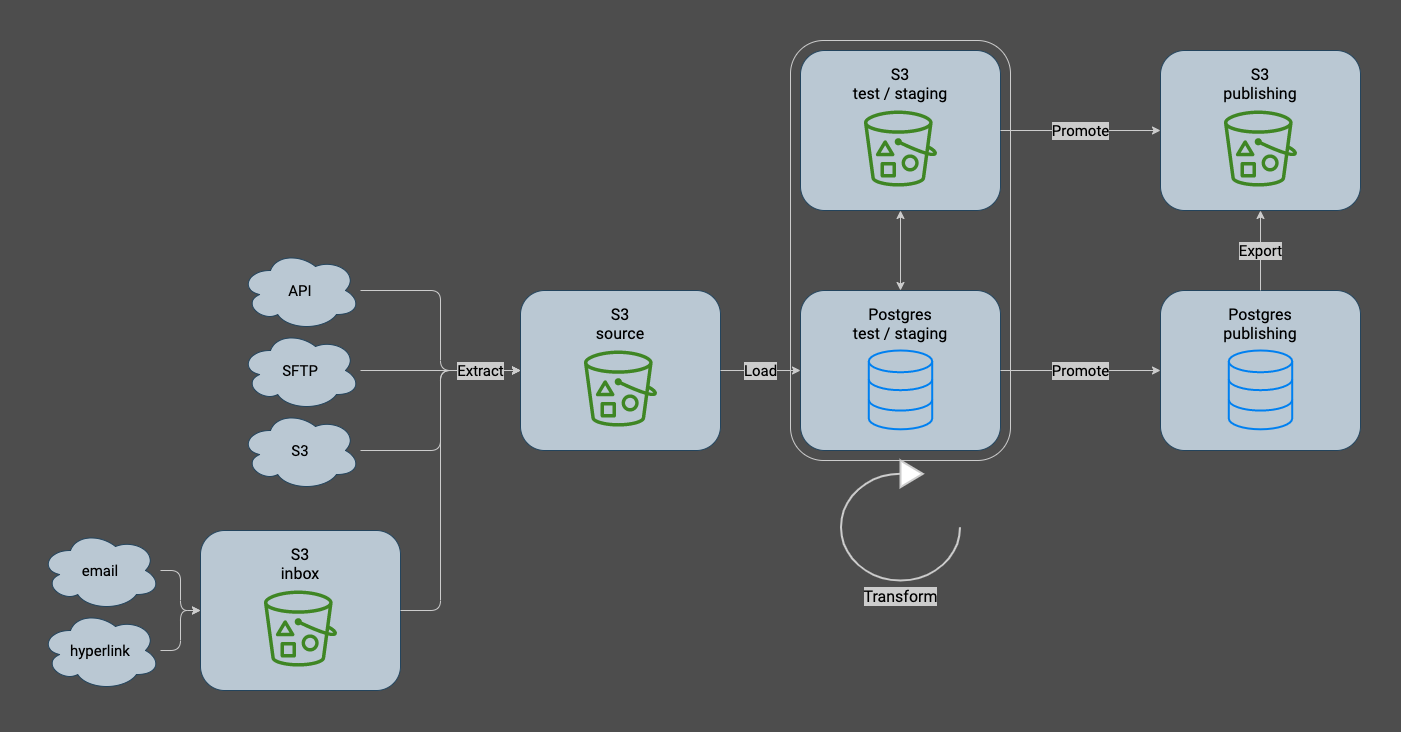

The diagram above was exported from draw.io. Its source (the exported page's mxGraphModel, read from the mxfile embedded in the PNG):
<mxGraphModel dx="1386" dy="851" grid="0" gridSize="10" guides="1" tooltips="1" connect="1" arrows="1" fold="1" page="1" pageScale="1" pageWidth="1600" pageHeight="900" background="#4D4D4D" math="0" shadow="0">
  <root>
    <mxCell id="0" />
    <mxCell id="1" parent="0" />
    <mxCell id="293" style="edgeStyle=orthogonalEdgeStyle;shape=connector;rounded=1;html=1;entryX=0;entryY=0.5;entryDx=0;entryDy=0;labelBackgroundColor=default;strokeColor=#CCCCCC;fontFamily=Roboto;fontSource=https%3A%2F%2Ffonts.googleapis.com%2Fcss%3Ffamily%3DRoboto;fontSize=15;fontColor=#000000;endArrow=classic;" parent="1" source="29" target="152" edge="1">
      <mxGeometry relative="1" as="geometry">
        <Array as="points">
          <mxPoint x="600" y="320" />
          <mxPoint x="600" y="400" />
        </Array>
      </mxGeometry>
    </mxCell>
    <mxCell id="29" value="API" style="ellipse;shape=cloud;whiteSpace=wrap;html=1;fontSize=15;fillColor=#bac8d3;strokeColor=#23445d;fontFamily=Roboto;fontSource=https%3A%2F%2Ffonts.googleapis.com%2Fcss%3Ffamily%3DRoboto;" parent="1" vertex="1">
      <mxGeometry x="400" y="280" width="120" height="80" as="geometry" />
    </mxCell>
    <mxCell id="297" style="edgeStyle=orthogonalEdgeStyle;shape=connector;rounded=1;html=1;entryX=0;entryY=0.5;entryDx=0;entryDy=0;labelBackgroundColor=default;strokeColor=#CCCCCC;fontFamily=Roboto;fontSource=https%3A%2F%2Ffonts.googleapis.com%2Fcss%3Ffamily%3DRoboto;fontSize=15;fontColor=#000000;endArrow=classic;" parent="1" source="35" target="282" edge="1">
      <mxGeometry relative="1" as="geometry" />
    </mxCell>
    <mxCell id="35" value="email" style="ellipse;shape=cloud;whiteSpace=wrap;html=1;fontSize=15;fillColor=#bac8d3;strokeColor=#23445d;fontFamily=Roboto;fontSource=https%3A%2F%2Ffonts.googleapis.com%2Fcss%3Ffamily%3DRoboto;" parent="1" vertex="1">
      <mxGeometry x="200" y="560.0000000000001" width="120" height="80" as="geometry" />
    </mxCell>
    <mxCell id="299" style="edgeStyle=orthogonalEdgeStyle;shape=connector;rounded=1;html=1;entryX=0;entryY=0.5;entryDx=0;entryDy=0;labelBackgroundColor=default;strokeColor=#CCCCCC;fontFamily=Roboto;fontSource=https%3A%2F%2Ffonts.googleapis.com%2Fcss%3Ffamily%3DRoboto;fontSize=15;fontColor=#000000;endArrow=classic;" parent="1" source="36" target="282" edge="1">
      <mxGeometry relative="1" as="geometry" />
    </mxCell>
    <mxCell id="36" value="hyperlink" style="ellipse;shape=cloud;whiteSpace=wrap;html=1;fontSize=15;fillColor=#bac8d3;strokeColor=#23445d;fontFamily=Roboto;fontSource=https%3A%2F%2Ffonts.googleapis.com%2Fcss%3Ffamily%3DRoboto;" parent="1" vertex="1">
      <mxGeometry x="200" y="640.0000000000002" width="120" height="80" as="geometry" />
    </mxCell>
    <mxCell id="294" style="edgeStyle=orthogonalEdgeStyle;shape=connector;rounded=1;html=1;entryX=0;entryY=0.5;entryDx=0;entryDy=0;labelBackgroundColor=default;strokeColor=#CCCCCC;fontFamily=Roboto;fontSource=https%3A%2F%2Ffonts.googleapis.com%2Fcss%3Ffamily%3DRoboto;fontSize=15;fontColor=#000000;endArrow=classic;" parent="1" source="37" target="152" edge="1">
      <mxGeometry relative="1" as="geometry" />
    </mxCell>
    <mxCell id="37" value="S3" style="ellipse;shape=cloud;whiteSpace=wrap;html=1;fontSize=15;fillColor=#bac8d3;strokeColor=#23445d;fontFamily=Roboto;fontSource=https%3A%2F%2Ffonts.googleapis.com%2Fcss%3Ffamily%3DRoboto;" parent="1" vertex="1">
      <mxGeometry x="400" y="440" width="120" height="80" as="geometry" />
    </mxCell>
    <mxCell id="295" style="edgeStyle=orthogonalEdgeStyle;shape=connector;rounded=1;html=1;entryX=0;entryY=0.5;entryDx=0;entryDy=0;labelBackgroundColor=default;strokeColor=#CCCCCC;fontFamily=Roboto;fontSource=https%3A%2F%2Ffonts.googleapis.com%2Fcss%3Ffamily%3DRoboto;fontSize=15;fontColor=#000000;endArrow=classic;" parent="1" source="150" target="152" edge="1">
      <mxGeometry relative="1" as="geometry" />
    </mxCell>
    <mxCell id="150" value="SFTP" style="ellipse;shape=cloud;whiteSpace=wrap;html=1;fontSize=15;fillColor=#bac8d3;strokeColor=#23445d;fontFamily=Roboto;fontSource=https%3A%2F%2Ffonts.googleapis.com%2Fcss%3Ffamily%3DRoboto;" parent="1" vertex="1">
      <mxGeometry x="400" y="360" width="120" height="80" as="geometry" />
    </mxCell>
    <mxCell id="153" value="" style="group;fontFamily=Roboto;fontSource=https%3A%2F%2Ffonts.googleapis.com%2Fcss%3Ffamily%3DRoboto;fontSize=10;" parent="1" vertex="1" connectable="0">
      <mxGeometry x="680" y="319.99999999999994" width="200" height="160" as="geometry" />
    </mxCell>
    <mxCell id="152" value="S3&lt;br&gt;source" style="rounded=1;whiteSpace=wrap;html=1;fontFamily=Roboto;fontSize=16;fontColor=default;align=center;strokeColor=#23445d;fillColor=#bac8d3;fillStyle=solid;verticalAlign=top;spacing=10;fontSource=https%3A%2F%2Ffonts.googleapis.com%2Fcss%3Ffamily%3DRoboto;" parent="153" vertex="1">
      <mxGeometry width="200" height="160" as="geometry" />
    </mxCell>
    <mxCell id="32" value="" style="sketch=0;outlineConnect=0;fontColor=#232F3E;gradientColor=none;fillColor=#3F8624;strokeColor=none;dashed=0;verticalLabelPosition=bottom;verticalAlign=top;align=center;html=1;fontSize=16;fontStyle=0;aspect=fixed;pointerEvents=1;shape=mxgraph.aws4.bucket_with_objects;fontFamily=Roboto;fontSource=https%3A%2F%2Ffonts.googleapis.com%2Fcss%3Ffamily%3DRoboto;" parent="153" vertex="1">
      <mxGeometry x="63.41463414634143" y="60.000000000000114" width="73.17073170731707" height="76.09756097560975" as="geometry" />
    </mxCell>
    <mxCell id="160" value="" style="group;fontFamily=Roboto;fontSource=https%3A%2F%2Ffonts.googleapis.com%2Fcss%3Ffamily%3DRoboto;fontSize=10;" parent="1" vertex="1" connectable="0">
      <mxGeometry x="960" y="319.99999999999994" width="200" height="160" as="geometry" />
    </mxCell>
    <mxCell id="155" value="Postgres&lt;br&gt;test / staging" style="rounded=1;whiteSpace=wrap;html=1;fontFamily=Roboto;fontSize=16;fontColor=default;align=center;strokeColor=#23445d;fillColor=#bac8d3;fillStyle=solid;verticalAlign=top;spacing=10;fontSource=https%3A%2F%2Ffonts.googleapis.com%2Fcss%3Ffamily%3DRoboto;" parent="160" vertex="1">
      <mxGeometry width="200" height="160" as="geometry" />
    </mxCell>
    <mxCell id="159" value="" style="html=1;verticalLabelPosition=bottom;align=center;labelBackgroundColor=#ffffff;verticalAlign=top;strokeWidth=2;strokeColor=#0080F0;shadow=0;dashed=0;shape=mxgraph.ios7.icons.data;fontSize=16;fontColor=#000000;fillColor=none;fontFamily=Roboto;fontSource=https%3A%2F%2Ffonts.googleapis.com%2Fcss%3Ffamily%3DRoboto;" parent="160" vertex="1">
      <mxGeometry x="68.29268292682923" y="60.00000000000006" width="63.41463414634146" height="78.81" as="geometry" />
    </mxCell>
    <mxCell id="102" value="Load" style="edgeStyle=orthogonalEdgeStyle;html=1;fontSize=15;fontColor=#000000;strokeColor=#CCCCCC;exitX=1;exitY=0.5;exitDx=0;exitDy=0;entryX=0;entryY=0.5;entryDx=0;entryDy=0;fontFamily=Roboto;fontSource=https%3A%2F%2Ffonts.googleapis.com%2Fcss%3Ffamily%3DRoboto;labelBackgroundColor=#CCCCCC;labelBorderColor=none;" parent="1" source="152" target="155" edge="1">
      <mxGeometry relative="1" as="geometry">
        <mxPoint x="860" y="410" as="sourcePoint" />
        <mxPoint x="897" y="376" as="targetPoint" />
        <mxPoint as="offset" />
      </mxGeometry>
    </mxCell>
    <mxCell id="165" value="" style="group;fontFamily=Roboto;fontSource=https%3A%2F%2Ffonts.googleapis.com%2Fcss%3Ffamily%3DRoboto;fontSize=10;" parent="1" vertex="1" connectable="0">
      <mxGeometry x="1320" y="319.99999999999994" width="200" height="160" as="geometry" />
    </mxCell>
    <mxCell id="166" value="Postgres&lt;br&gt;publishing" style="rounded=1;whiteSpace=wrap;html=1;fontFamily=Roboto;fontSize=16;fontColor=default;align=center;strokeColor=#23445d;fillColor=#bac8d3;fillStyle=solid;verticalAlign=top;spacing=10;fontSource=https%3A%2F%2Ffonts.googleapis.com%2Fcss%3Ffamily%3DRoboto;" parent="165" vertex="1">
      <mxGeometry width="200" height="160" as="geometry" />
    </mxCell>
    <mxCell id="167" value="" style="html=1;verticalLabelPosition=bottom;align=center;labelBackgroundColor=#ffffff;verticalAlign=top;strokeWidth=2;strokeColor=#0080F0;shadow=0;dashed=0;shape=mxgraph.ios7.icons.data;fontSize=16;fontColor=#000000;fillColor=none;fontFamily=Roboto;fontSource=https%3A%2F%2Ffonts.googleapis.com%2Fcss%3Ffamily%3DRoboto;" parent="165" vertex="1">
      <mxGeometry x="68.29268292682923" y="60.00000000000006" width="63.41463414634146" height="78.81" as="geometry" />
    </mxCell>
    <mxCell id="168" value="Promote" style="edgeStyle=orthogonalEdgeStyle;shape=connector;rounded=1;html=1;entryX=0;entryY=0.5;entryDx=0;entryDy=0;labelBackgroundColor=#CCCCCC;strokeColor=#CCCCCC;fontFamily=Roboto;fontSize=15;fontColor=#000000;endArrow=classic;fontSource=https%3A%2F%2Ffonts.googleapis.com%2Fcss%3Ffamily%3DRoboto;labelBorderColor=none;" parent="1" source="155" target="166" edge="1">
      <mxGeometry relative="1" as="geometry">
        <mxPoint as="offset" />
      </mxGeometry>
    </mxCell>
    <mxCell id="172" value="" style="group;fontFamily=Roboto;fontSource=https%3A%2F%2Ffonts.googleapis.com%2Fcss%3Ffamily%3DRoboto;fontSize=10;" parent="1" vertex="1" connectable="0">
      <mxGeometry x="1320" y="79.99999999999994" width="200" height="160" as="geometry" />
    </mxCell>
    <mxCell id="173" value="S3&lt;br&gt;publishing" style="rounded=1;whiteSpace=wrap;html=1;fontFamily=Roboto;fontSize=16;fontColor=default;align=center;strokeColor=#23445d;fillColor=#bac8d3;fillStyle=solid;verticalAlign=top;spacing=10;fontSource=https%3A%2F%2Ffonts.googleapis.com%2Fcss%3Ffamily%3DRoboto;" parent="172" vertex="1">
      <mxGeometry width="200" height="160" as="geometry" />
    </mxCell>
    <mxCell id="174" value="" style="sketch=0;outlineConnect=0;fontColor=#232F3E;gradientColor=none;fillColor=#3F8624;strokeColor=none;dashed=0;verticalLabelPosition=bottom;verticalAlign=top;align=center;html=1;fontSize=16;fontStyle=0;aspect=fixed;pointerEvents=1;shape=mxgraph.aws4.bucket_with_objects;fontFamily=Roboto;fontSource=https%3A%2F%2Ffonts.googleapis.com%2Fcss%3Ffamily%3DRoboto;" parent="172" vertex="1">
      <mxGeometry x="63.41463414634143" y="60.000000000000114" width="73.17073170731707" height="76.09756097560975" as="geometry" />
    </mxCell>
    <mxCell id="185" value="Export" style="edgeStyle=orthogonalEdgeStyle;shape=connector;rounded=1;html=1;entryX=0.5;entryY=1;entryDx=0;entryDy=0;labelBackgroundColor=#CCCCCC;strokeColor=#CCCCCC;fontFamily=Roboto;fontSource=https%3A%2F%2Ffonts.googleapis.com%2Fcss%3Ffamily%3DRoboto;fontSize=15;fontColor=#000000;endArrow=classic;labelBorderColor=none;" parent="1" source="166" target="173" edge="1">
      <mxGeometry relative="1" as="geometry" />
    </mxCell>
    <mxCell id="281" value="" style="group;fontFamily=Roboto;fontSource=https%3A%2F%2Ffonts.googleapis.com%2Fcss%3Ffamily%3DRoboto;fontSize=10;" parent="1" vertex="1" connectable="0">
      <mxGeometry x="360" y="560" width="200" height="160" as="geometry" />
    </mxCell>
    <mxCell id="282" value="S3&lt;br&gt;inbox" style="rounded=1;whiteSpace=wrap;html=1;fontFamily=Roboto;fontSize=16;fontColor=default;align=center;strokeColor=#23445d;fillColor=#bac8d3;fillStyle=solid;verticalAlign=top;spacing=10;fontSource=https%3A%2F%2Ffonts.googleapis.com%2Fcss%3Ffamily%3DRoboto;" parent="281" vertex="1">
      <mxGeometry width="200" height="160" as="geometry" />
    </mxCell>
    <mxCell id="283" value="" style="sketch=0;outlineConnect=0;fontColor=#232F3E;gradientColor=none;fillColor=#3F8624;strokeColor=none;dashed=0;verticalLabelPosition=bottom;verticalAlign=top;align=center;html=1;fontSize=16;fontStyle=0;aspect=fixed;pointerEvents=1;shape=mxgraph.aws4.bucket_with_objects;fontFamily=Roboto;fontSource=https%3A%2F%2Ffonts.googleapis.com%2Fcss%3Ffamily%3DRoboto;" parent="281" vertex="1">
      <mxGeometry x="63.41463414634143" y="60.000000000000114" width="73.17073170731707" height="76.09756097560975" as="geometry" />
    </mxCell>
    <mxCell id="149" value="Extract" style="edgeStyle=orthogonalEdgeStyle;shape=connector;rounded=1;html=1;labelBackgroundColor=#CCCCCC;strokeColor=#CCCCCC;fontFamily=Roboto;fontSize=15;fontColor=#000000;endArrow=classic;entryX=0;entryY=0.5;entryDx=0;entryDy=0;fontSource=https%3A%2F%2Ffonts.googleapis.com%2Fcss%3Ffamily%3DRoboto;exitX=1;exitY=0.5;exitDx=0;exitDy=0;labelBorderColor=none;" parent="1" source="282" target="152" edge="1">
      <mxGeometry x="0.7778" relative="1" as="geometry">
        <mxPoint x="610" y="440" as="targetPoint" />
        <mxPoint x="560" y="640" as="sourcePoint" />
        <Array as="points">
          <mxPoint x="600" y="640" />
          <mxPoint x="600" y="400" />
        </Array>
        <mxPoint as="offset" />
      </mxGeometry>
    </mxCell>
    <mxCell id="302" value="Transform" style="html=1;verticalLabelPosition=bottom;align=center;labelBackgroundColor=#CCCCCC;verticalAlign=top;strokeWidth=2;strokeColor=#CCCCCC;shadow=0;dashed=0;shape=mxgraph.ios7.icons.reload;fontFamily=Roboto;fontSource=https%3A%2F%2Ffonts.googleapis.com%2Fcss%3Ffamily%3DRoboto;fontSize=16;fontColor=#000000;labelBorderColor=none;" parent="1" vertex="1">
      <mxGeometry x="1000.5" y="490" width="119" height="120" as="geometry" />
    </mxCell>
    <mxCell id="303" value="" style="group;fontFamily=Roboto;fontSource=https%3A%2F%2Ffonts.googleapis.com%2Fcss%3Ffamily%3DRoboto;fontSize=10;" vertex="1" connectable="0" parent="1">
      <mxGeometry x="960" y="80" width="200" height="160" as="geometry" />
    </mxCell>
    <mxCell id="304" value="S3&lt;br&gt;test / staging" style="rounded=1;whiteSpace=wrap;html=1;fontFamily=Roboto;fontSize=16;fontColor=default;align=center;strokeColor=#23445d;fillColor=#bac8d3;fillStyle=solid;verticalAlign=top;spacing=10;fontSource=https%3A%2F%2Ffonts.googleapis.com%2Fcss%3Ffamily%3DRoboto;" vertex="1" parent="303">
      <mxGeometry width="200" height="160" as="geometry" />
    </mxCell>
    <mxCell id="305" value="" style="sketch=0;outlineConnect=0;fontColor=#232F3E;gradientColor=none;fillColor=#3F8624;strokeColor=none;dashed=0;verticalLabelPosition=bottom;verticalAlign=top;align=center;html=1;fontSize=16;fontStyle=0;aspect=fixed;pointerEvents=1;shape=mxgraph.aws4.bucket_with_objects;fontFamily=Roboto;fontSource=https%3A%2F%2Ffonts.googleapis.com%2Fcss%3Ffamily%3DRoboto;" vertex="1" parent="303">
      <mxGeometry x="63.41463414634143" y="60.000000000000114" width="73.17073170731707" height="76.09756097560975" as="geometry" />
    </mxCell>
    <mxCell id="309" style="edgeStyle=orthogonalEdgeStyle;shape=connector;rounded=1;html=1;entryX=0.5;entryY=0;entryDx=0;entryDy=0;labelBackgroundColor=#CCCCCC;labelBorderColor=none;strokeColor=#CCCCCC;fontFamily=Roboto;fontSource=https%3A%2F%2Ffonts.googleapis.com%2Fcss%3Ffamily%3DRoboto;fontSize=15;fontColor=#000000;startArrow=classic;startFill=1;endArrow=classic;" edge="1" parent="1" source="304" target="155">
      <mxGeometry relative="1" as="geometry" />
    </mxCell>
    <mxCell id="310" value="Promote" style="edgeStyle=orthogonalEdgeStyle;shape=connector;rounded=1;html=1;labelBackgroundColor=#CCCCCC;strokeColor=#CCCCCC;fontFamily=Roboto;fontSize=15;fontColor=#000000;endArrow=classic;fontSource=https%3A%2F%2Ffonts.googleapis.com%2Fcss%3Ffamily%3DRoboto;labelBorderColor=none;exitX=1;exitY=0.5;exitDx=0;exitDy=0;entryX=0;entryY=0.5;entryDx=0;entryDy=0;" edge="1" parent="1" source="304" target="173">
      <mxGeometry relative="1" as="geometry">
        <mxPoint as="offset" />
        <mxPoint x="1170" y="410" as="sourcePoint" />
        <mxPoint x="1280" y="120" as="targetPoint" />
      </mxGeometry>
    </mxCell>
    <mxCell id="311" value="" style="rounded=1;whiteSpace=wrap;html=1;fontFamily=Roboto;fontSource=https%3A%2F%2Ffonts.googleapis.com%2Fcss%3Ffamily%3DRoboto;fontSize=15;fontColor=#000000;fillColor=none;strokeColor=#CCCCCC;" vertex="1" parent="1">
      <mxGeometry x="950" y="70" width="220" height="420" as="geometry" />
    </mxCell>
  </root>
</mxGraphModel>